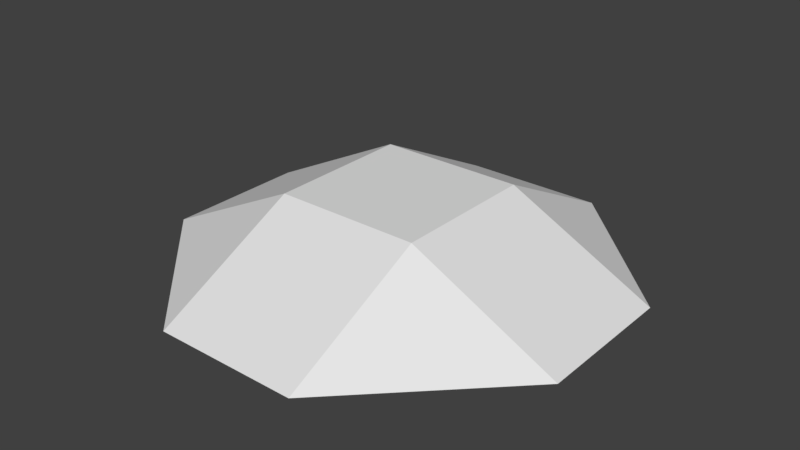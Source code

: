 # Source: boxloader_fort_ground_5m.blend  (saved by Blender 2.78.0; exported with 4.5.12 LTS)
import bpy
from mathutils import Matrix  # noqa: F401  (used for matrix-valued properties, if any)

bpy.ops.wm.read_factory_settings(use_empty=True)
scene = bpy.context.scene
scene.name = 'Scene'

# ---- collections
col_collection_1 = bpy.data.collections.new('Collection 1'); scene.collection.children.link(col_collection_1)
col_collection_1.hide_render = True
col_collection_1.hide_viewport = True
col_collection_2 = bpy.data.collections.new('Collection 2'); scene.collection.children.link(col_collection_2)
col_collection_2.hide_render = True
col_collection_2.hide_viewport = True
col_collection_3 = bpy.data.collections.new('Collection 3'); scene.collection.children.link(col_collection_3)
col_collection_3.hide_render = True
col_collection_3.hide_viewport = True
col_collection_4 = bpy.data.collections.new('Collection 4'); scene.collection.children.link(col_collection_4)
col_collection_4.hide_render = True
col_collection_4.hide_viewport = True
col_collection_5 = bpy.data.collections.new('Collection 5'); scene.collection.children.link(col_collection_5)
col_collection_5.hide_render = True
col_collection_5.hide_viewport = True
col_collection_6 = bpy.data.collections.new('Collection 6'); scene.collection.children.link(col_collection_6)
col_collection_6.hide_render = True
col_collection_6.hide_viewport = True
col_collection_7 = bpy.data.collections.new('Collection 7'); scene.collection.children.link(col_collection_7)
col_collection_8 = bpy.data.collections.new('Collection 8'); scene.collection.children.link(col_collection_8)

# ---- materials (node trees are filled in below, after node groups)
mat_wood = bpy.data.materials.new('Wood')
mat_wood.alpha_threshold = 0.0
mat_wood.use_transparent_shadow = False
mat_wood.diffuse_color = (0.787, 0.8, 0.0, 1.0)
mat_wood.roughness = 0.5
mat_dirt = bpy.data.materials.new('dirt')
mat_dirt.alpha_threshold = 0.0
mat_dirt.use_transparent_shadow = False
mat_dirt.diffuse_color = (0.1574, 0.08136, 0.01344, 1.0)
mat_dirt.roughness = 0.5

# ---- material node trees

# ---- world
world_world = bpy.data.worlds.new('World'); scene.world = world_world
world_world.color = (0.05088, 0.05088, 0.05088)
world_world.use_sun_shadow = False
world_world.sun_shadow_jitter_overblur = 0.0
world_world.cycles.sampling_method = 'MANUAL'

# ---- meshes
me_cube = bpy.data.meshes.new('Cube')
me_cube.from_pydata([(-4.9, 0.1, 1.49e-08), (-4.9, 4.9, 1.49e-08), (-0.1, 0.1, 1.49e-08), (-0.1, 4.9, 1.49e-08), (-0.1, 0.1, 1.49e-08), (-0.1, 4.9, 1.49e-08), (0.0, 0.1, 1.49e-08), (0.0, 4.9, 1.49e-08), (-5.0, 0.1, 1.49e-08), (-5.0, 4.9, 1.49e-08), (-4.9, 0.1, 1.49e-08), (-4.9, 4.9, 1.49e-08), (0.0, 10.0, -2.5), (-4.47e-08, 4.9, 1.49e-08), (0.0, 5.0, 0.0), (-5.0, 4.9, 1.49e-08), (-5.0, 10.0, -2.5), (-4.47e-08, 5.0, 1.49e-08), (0.0, 0.1, 0.02), (-5.0, 5.0, 1.49e-08), (0.0, 4.9, 0.02), (-4.47e-08, 0.0, 1.49e-08), (0.0, -5.0, -2.5), (-5.0, 0.0, 1.49e-08), (-5.0, 0.0, 1.49e-08), (-4.47e-08, 0.1, 1.49e-08), (-5.0, -5.0, -2.5), (-5.0, 0.1, 1.49e-08), (-10.0, 5.0, -2.5), (-5.0, 5.0, -5.96e-08), (-10.0, 0.0, -2.5), (-0.1, 4.9, 0.02), (-0.1, 0.1, 0.02), (5.0, 5.0, -2.5), (0.0, 0.0, -5.96e-08), (5.0, 0.0, -2.5), (-5.0, 0.1, 0.02), (-5.0, 4.9, 0.02), (-4.9, 4.9, 0.02), (-4.9, 0.1, 0.02), (-4.47e-08, 4.9, 0.02), (-5.0, 4.9, 0.02), (-5.0, 5.0, 0.02), (-4.47e-08, 5.0, 0.02), (-4.47e-08, 0.0, 0.02), (-5.0, 0.0, 0.02), (-5.0, 0.1, 0.02), (-4.47e-08, 0.1, 0.02)], [], [(3, 1, 0, 2), (29, 14, 12, 16), (34, 24, 26, 22), (24, 29, 28, 30), (14, 34, 35, 33), (24, 30, 26), (35, 34, 22), (14, 33, 12), (29, 16, 28), (20, 31, 32, 18), (38, 37, 36, 39), (42, 41, 40, 43), (46, 45, 44, 47), (13, 17, 43, 40), (9, 8, 36, 37), (11, 9, 37, 38), (25, 27, 46, 47), (10, 11, 38, 39), (23, 21, 44, 45), (8, 10, 39, 36), (5, 4, 32, 31), (15, 13, 40, 41), (21, 25, 47, 44), (7, 5, 31, 20), (19, 15, 41, 42), (6, 7, 20, 18), (27, 23, 45, 46), (17, 19, 42, 43), (4, 6, 18, 32)])
me_cube.polygons.foreach_set('material_index', [1, 1, 1, 1, 1, 1, 1, 1, 1, 0, 0, 0, 0, 0, 0, 0, 0, 0, 0, 0, 0, 0, 0, 0, 0, 0, 0, 0, 0])
_uv = me_cube.uv_layers.new(name='UVMap')
_uv.uv.foreach_set('vector', [0.45, 0.95, -1.95, 0.95, -1.95, -1.45, 0.45, -1.45, 0.0, 0.0, 2.5, 0.0, 2.5, 2.5, 0.0, 2.5, 0.5, 0.5, -2.0, 0.5, -2.0, -2.0, 0.5, -2.0, 0.0, 0.5, 0.0, 3.0, -2.5, 3.0, -2.5, 0.5, 0.5, 0.0, 0.5, -2.5, 3.0, -2.5, 3.0, 0.0, 0.0, 0.5, -2.5, 0.5, 0.0, -2.0, 0.0, 0.5, -2.5, 0.5, -2.5, -2.0, 0.5, 0.0, 3.0, 0.0, 0.5, 2.5, 0.0, 0.0, 0.0, 2.5, -2.5, 0.0, 0.5, 0.95, 0.45, 0.95, 0.45, -1.45, 0.5, -1.45, 0.05, 0.95, 0.0, 0.95, 0.0, -1.45, 0.05, -1.45, 0.0, 0.0, 0.0, -0.05, 2.5, -0.05, 2.5, 0.0, 0.0, 0.55, 0.0, 0.5, 2.5, 0.5, 2.5, 0.55, 0.95, 0.5, 1.0, 0.5, 1.0, 0.51, 0.95, 0.51, 0.95, 0.5, -1.45, 0.5, -1.45, 0.51, 0.95, 0.51, 0.05, 0.5, 0.0, 0.5, 0.0, 0.51, 0.05, 0.51, 0.5, 0.5, -2.0, 0.5, -2.0, 0.51, 0.5, 0.51, 0.55, 0.5, 2.95, 0.5, 2.95, 0.51, 0.55, 0.51, 0.0, 0.5, 2.5, 0.5, 2.5, 0.51, 0.0, 0.51, 0.0, 0.5, 0.05, 0.5, 0.05, 0.51, 0.0, 0.51, 0.95, 0.5, -1.45, 0.5, -1.45, 0.51, 0.95, 0.51, 0.0, 0.5, 2.5, 0.5, 2.5, 0.51, 0.0, 0.51, 0.5, 0.5, 0.55, 0.5, 0.55, 0.51, 0.5, 0.51, 0.5, 0.5, 0.45, 0.5, 0.45, 0.51, 0.5, 0.51, 0.0, 0.5, -0.05, 0.5, -0.05, 0.51, 0.0, 0.51, 0.55, 0.5, 2.95, 0.5, 2.95, 0.51, 0.55, 0.51, 0.55, 0.5, 0.5, 0.5, 0.5, 0.51, 0.55, 0.51, 0.5, 0.5, -2.0, 0.5, -2.0, 0.51, 0.5, 0.51, 0.45, 0.5, 0.5, 0.5, 0.5, 0.51, 0.45, 0.51])
me_cube.materials.append(mat_wood)
me_cube.materials.append(mat_dirt)
me_cube.use_remesh_preserve_volume = False
me_cube.use_remesh_preserve_attributes = False
me_cube.use_mirror_vertex_groups = False
me_cube.update()
me_cube_012 = bpy.data.meshes.new('Cube.012')
me_cube_012.from_pydata([(0.0, 10.0, -2.5), (0.0, 5.0, 0.0), (-5.0, 10.0, -2.5), (0.0, -5.0, -2.5), (-5.0, 0.0, 1.49e-08), (-5.0, -5.0, -2.5), (-10.0, 5.0, -2.5), (-5.0, 5.0, -5.96e-08), (-10.0, 0.0, -2.5), (5.0, 5.0, -2.5), (0.0, 0.0, -5.96e-08), (5.0, 0.0, -2.5)], [], [(7, 10, 1), (1, 2, 7), (4, 3, 10), (7, 8, 4), (10, 9, 1), (4, 8, 5), (11, 10, 3), (1, 9, 0), (7, 2, 6), (11, 3, 6), (5, 8, 6), (7, 4, 10), (1, 0, 2), (4, 5, 3), (7, 6, 8), (10, 11, 9), (5, 6, 3), (0, 11, 2), (0, 9, 11), (11, 6, 2)])
me_cube_012.use_remesh_preserve_volume = False
me_cube_012.use_remesh_preserve_attributes = False
me_cube_012.use_mirror_vertex_groups = False
me_cube_012.update()
me_cube_002 = bpy.data.meshes.new('Cube.002')
me_cube_002.from_pydata([(0.0, 10.0, -2.5), (0.0, 5.0, 0.0), (-5.0, 10.0, -2.5), (0.0, -5.0, -2.5), (-5.0, 0.0, 1.49e-08), (-5.0, -5.0, -2.5), (-10.0, 5.0, -2.5), (-5.0, 5.0, -5.96e-08), (-10.0, 0.0, -2.5), (5.0, 5.0, -2.5), (0.0, 0.0, -5.96e-08), (5.0, 0.0, -2.5)], [], [(4, 8, 5), (11, 10, 3), (1, 9, 0), (7, 2, 6), (9, 1, 10, 11), (0, 9, 11), (8, 4, 7, 6), (10, 1, 7, 4), (5, 8, 6), (2, 7, 1, 0), (3, 10, 4, 5), (11, 3, 5), (6, 2, 0), (11, 5, 6, 0)])
_uv = me_cube_002.uv_layers.new(name='UVMap')
_uv.uv.foreach_set('vector', [0.0, 0.0, 0.0, -5.0, -5.0, -5.0, -5.0, -5.0, 0.0, 0.0, 0.0, -5.0, 0.0, 0.0, 0.0, -5.0, -5.0, -5.0, 0.0, 0.0, 0.0, -5.0, -5.0, -5.0, 0.0, -5.0, 0.0, 0.0, -5.0, 0.0, -5.0, -5.0, -5.0, -5.0, 0.0, -5.0, -5.0, -5.0, 0.0, -5.0, 0.0, 0.0, -5.0, 0.0, -5.0, -5.0, -5.0, 0.0, 0.0, 0.0, -5.0, 0.0, -5.0, 0.0, -5.0, -5.0, 0.0, -5.0, -5.0, -5.0, 0.0, -5.0, 0.0, 0.0, -5.0, 0.0, -5.0, -5.0, 0.0, -5.0, 0.0, 0.0, -5.0, 0.0, -5.0, -5.0, -5.0, -5.0, 0.0, -5.0, -5.0, -5.0, -5.0, -5.0, 0.0, -5.0, -5.0, -5.0, -5.0, -5.0, -5.0, -5.0, -5.0, -5.0, -5.0, -5.0])
me_cube_002.use_remesh_preserve_volume = False
me_cube_002.use_remesh_preserve_attributes = False
me_cube_002.use_mirror_vertex_groups = False
me_cube_002.update()
me_cube_008 = bpy.data.meshes.new('Cube.008')
me_cube_008.from_pydata([(0.0, 10.0, -2.5), (0.0, 5.0, 0.0), (-5.0, 10.0, -2.5), (0.0, -5.0, -2.5), (-5.0, 0.0, 1.49e-08), (-5.0, -5.0, -2.5), (-10.0, 5.0, -2.5), (-5.0, 5.0, -5.96e-08), (-10.0, 0.0, -2.5), (5.0, 5.0, -2.5), (0.0, 0.0, -5.96e-08), (5.0, 0.0, -2.5)], [], [(1, 7, 4, 10), (7, 1, 0, 2), (10, 4, 5, 3), (4, 7, 6, 8), (1, 10, 11, 9), (4, 8, 5), (11, 10, 3), (1, 9, 0), (7, 2, 6), (8, 6, 2), (9, 11, 3), (3, 5, 8), (2, 0, 9), (8, 2, 9, 3)])
_uv = me_cube_008.uv_layers.new(name='UVMap')
_uv.uv.foreach_set('vector', [0.0, 0.0, -5.0, 0.0, -5.0, 0.0, -5.0, 0.0, 0.0, 0.0, -5.0, 0.0, -5.0, -5.0, 0.0, -5.0, 0.0, 0.0, -5.0, 0.0, -5.0, -5.0, 0.0, -5.0, 0.0, 0.0, -5.0, 0.0, -5.0, -5.0, 0.0, -5.0, 0.0, 0.0, -5.0, 0.0, -5.0, -5.0, 0.0, -5.0, 0.0, 0.0, 0.0, -5.0, -5.0, -5.0, -5.0, -5.0, 0.0, 0.0, 0.0, -5.0, 0.0, 0.0, 0.0, -5.0, -5.0, -5.0, 0.0, 0.0, 0.0, -5.0, -5.0, -5.0, 0.0, -5.0, -5.0, -5.0, 0.0, -5.0, 0.0, -5.0, -5.0, -5.0, 0.0, -5.0, 0.0, -5.0, -5.0, -5.0, 0.0, -5.0, 0.0, -5.0, -5.0, -5.0, 0.0, -5.0, 0.0, -5.0, 0.0, -5.0, 0.0, -5.0, 0.0, -5.0])
me_cube_008.use_remesh_preserve_volume = False
me_cube_008.use_remesh_preserve_attributes = False
me_cube_008.use_mirror_vertex_groups = False
me_cube_008.update()
me_cube_009 = bpy.data.meshes.new('Cube.009')
me_cube_009.from_pydata([(0.0, 10.0, -2.5), (0.0, 5.0, 0.0), (-5.0, 10.0, -2.5), (0.0, -5.0, -2.5), (-5.0, 0.0, 1.49e-08), (-5.0, -5.0, -2.5), (-10.0, 5.0, -2.5), (-5.0, 5.0, -5.96e-08), (-10.0, 0.0, -2.5), (5.0, 5.0, -2.5), (0.0, 0.0, -5.96e-08), (5.0, 0.0, -2.5)], [], [(1, 7, 4, 10), (7, 1, 0, 2), (10, 4, 5, 3), (4, 7, 6, 8), (1, 10, 11, 9), (4, 8, 5), (11, 10, 3), (1, 9, 0), (7, 2, 6), (11, 3, 5), (5, 8, 6), (0, 9, 11), (11, 5, 6, 0), (6, 2, 0)])
_uv = me_cube_009.uv_layers.new(name='UVMap')
_uv.uv.foreach_set('vector', [0.0, 0.0, -5.0, 0.0, -5.0, 0.0, -5.0, 0.0, 0.0, 0.0, -5.0, 0.0, -5.0, -5.0, 0.0, -5.0, 0.0, 0.0, -5.0, 0.0, -5.0, -5.0, 0.0, -5.0, 0.0, 0.0, -5.0, 0.0, -5.0, -5.0, 0.0, -5.0, 0.0, 0.0, -5.0, 0.0, -5.0, -5.0, 0.0, -5.0, 0.0, 0.0, 0.0, -5.0, -5.0, -5.0, -5.0, -5.0, 0.0, 0.0, 0.0, -5.0, 0.0, 0.0, 0.0, -5.0, -5.0, -5.0, 0.0, 0.0, 0.0, -5.0, -5.0, -5.0, -5.0, -5.0, 0.0, -5.0, -5.0, -5.0, -5.0, -5.0, 0.0, -5.0, -5.0, -5.0, -5.0, -5.0, 0.0, -5.0, -5.0, -5.0, -5.0, -5.0, -5.0, -5.0, -5.0, -5.0, -5.0, -5.0, -5.0, -5.0, 0.0, -5.0, -5.0, -5.0])
me_cube_009.use_remesh_preserve_volume = False
me_cube_009.use_remesh_preserve_attributes = False
me_cube_009.use_mirror_vertex_groups = False
me_cube_009.update()
me_cube_010 = bpy.data.meshes.new('Cube.010')
me_cube_010.from_pydata([(0.0, 10.0, -2.5), (0.0, 5.0, 0.0), (-5.0, 10.0, -2.5), (0.0, -5.0, -2.5), (-5.0, 0.0, 1.49e-08), (-5.0, -5.0, -2.5), (-10.0, 5.0, -2.5), (-5.0, 5.0, -5.96e-08), (-10.0, 0.0, -2.5), (5.0, 5.0, -2.5), (0.0, 0.0, -5.96e-08), (5.0, 0.0, -2.5)], [], [(1, 7, 4, 10), (7, 1, 0, 2), (10, 4, 5, 3), (4, 7, 6, 8), (1, 10, 11, 9), (4, 8, 5), (11, 10, 3), (1, 9, 0), (7, 2, 6)])
_uv = me_cube_010.uv_layers.new(name='UVMap')
_uv.uv.foreach_set('vector', [0.0, 0.0, -5.0, 0.0, -5.0, 0.0, -5.0, 0.0, 0.0, 0.0, -5.0, 0.0, -5.0, -5.0, 0.0, -5.0, 0.0, 0.0, -5.0, 0.0, -5.0, -5.0, 0.0, -5.0, 0.0, 0.0, -5.0, 0.0, -5.0, -5.0, 0.0, -5.0, 0.0, 0.0, -5.0, 0.0, -5.0, -5.0, 0.0, -5.0, 0.0, 0.0, 0.0, -5.0, -5.0, -5.0, -5.0, -5.0, 0.0, 0.0, 0.0, -5.0, 0.0, 0.0, 0.0, -5.0, -5.0, -5.0, 0.0, 0.0, 0.0, -5.0, -5.0, -5.0])
me_cube_010.use_remesh_preserve_volume = False
me_cube_010.use_remesh_preserve_attributes = False
me_cube_010.use_mirror_vertex_groups = False
me_cube_010.update()
me_cube_001 = bpy.data.meshes.new('Cube.001')
me_cube_001.from_pydata([(0.0, 10.0, -2.5), (-5.0, 10.0, -2.5), (0.0, -5.0, -2.5), (-5.0, -5.0, -2.5), (-10.0, 5.0, -2.5), (-10.0, 0.0, -2.5), (5.0, 5.0, -2.5), (5.0, 0.0, -2.5)], [(1, 0), (2, 3), (5, 4), (6, 7), (4, 1), (3, 5), (2, 7), (0, 6)], [])
me_cube_001.use_remesh_preserve_volume = False
me_cube_001.use_remesh_preserve_attributes = False
me_cube_001.use_mirror_vertex_groups = False
me_cube_001.update()
me_cube_004 = bpy.data.meshes.new('Cube.004')
me_cube_004.from_pydata([(0.0, 10.0, -2.5), (0.0, 5.0, 0.0), (-5.0, 10.0, -2.5), (0.0, -5.0, -2.5), (-5.0, 0.0, 1.49e-08), (-5.0, -5.0, -2.5), (-10.0, 5.0, -2.5), (-5.0, 5.0, -5.96e-08), (-10.0, 0.0, -2.5), (5.0, 5.0, -2.5), (0.0, 0.0, -5.96e-08), (5.0, 0.0, -2.5)], [], [(1, 7, 4, 10), (7, 1, 0, 2), (10, 4, 5, 3), (4, 7, 6, 8), (1, 10, 11, 9), (4, 8, 5), (11, 10, 3), (1, 9, 0), (7, 2, 6), (2, 5, 8, 6), (3, 5, 2, 0), (3, 0, 9, 11)])
_uv = me_cube_004.uv_layers.new(name='UVMap')
_uv.uv.foreach_set('vector', [0.0, 0.0, -5.0, 0.0, -5.0, 0.0, -5.0, 0.0, 0.0, 0.0, -5.0, 0.0, -5.0, -5.0, 0.0, -5.0, 0.0, 0.0, -5.0, 0.0, -5.0, -5.0, 0.0, -5.0, 0.0, 0.0, -5.0, 0.0, -5.0, -5.0, 0.0, -5.0, 0.0, 0.0, -5.0, 0.0, -5.0, -5.0, 0.0, -5.0, 0.0, 0.0, 0.0, -5.0, -5.0, -5.0, -5.0, -5.0, 0.0, 0.0, 0.0, -5.0, 0.0, 0.0, 0.0, -5.0, -5.0, -5.0, 0.0, 0.0, 0.0, -5.0, -5.0, -5.0, 0.0, -5.0, -5.0, -5.0, 0.0, -5.0, -5.0, -5.0, 0.0, -5.0, -5.0, -5.0, 0.0, -5.0, -5.0, -5.0, 0.0, -5.0, -5.0, -5.0, 0.0, -5.0, -5.0, -5.0])
me_cube_004.use_remesh_preserve_volume = False
me_cube_004.use_remesh_preserve_attributes = False
me_cube_004.use_mirror_vertex_groups = False
me_cube_004.update()

# ---- objects
ob_lod = bpy.data.objects.new('LOD', me_cube)
ob_shadow_volume = bpy.data.objects.new('Shadow Volume', me_cube_012)
ob_geometry = bpy.data.objects.new('Geometry', me_cube_002)
ob_geometry_physx = bpy.data.objects.new('Geometry PhysX', me_cube_008)
ob_fire_geometry = bpy.data.objects.new('Fire Geometry', me_cube_009)
ob_cube_003 = bpy.data.objects.new('Cube.003', me_cube_010)
ob_memory = bpy.data.objects.new('Memory', me_cube_001)
ob_view_geometry = bpy.data.objects.new('View Geometry', me_cube_004)

# ---- transforms, parenting, visibility, modifiers, constraints
ob_lod.location = (0.0, 0.0, 0.0)
ob_lod.lineart.crease_threshold = 0.0
ob_shadow_volume.location = (0.0, 0.0, 0.0)
ob_shadow_volume.lineart.crease_threshold = 0.0
ob_geometry.location = (0.0, 0.0, 0.0)
ob_geometry.lineart.crease_threshold = 0.0
_vg = ob_geometry.vertex_groups.new(name='Component00')
ob_geometry_physx.location = (0.0, 0.0, 0.0)
ob_geometry_physx.lineart.crease_threshold = 0.0
_vg = ob_geometry_physx.vertex_groups.new(name='Component00')
ob_fire_geometry.location = (0.0, 0.0, 0.0)
ob_fire_geometry.lineart.crease_threshold = 0.0
_vg = ob_fire_geometry.vertex_groups.new(name='Component00')
ob_cube_003.location = (0.0, 0.0, 0.0)
ob_cube_003.lineart.crease_threshold = 0.0
ob_memory.location = (0.0, 0.0, 0.0)
ob_memory.lineart.crease_threshold = 0.0
_vg = ob_memory.vertex_groups.new(name='corner1')
_vg = ob_memory.vertex_groups.new(name='corner2')
_vg = ob_memory.vertex_groups.new(name='corner3')
_vg = ob_memory.vertex_groups.new(name='corner4')
_vg = ob_memory.vertex_groups.new(name='corner5')
_vg = ob_memory.vertex_groups.new(name='corner6')
_vg = ob_memory.vertex_groups.new(name='corner7')
_vg = ob_memory.vertex_groups.new(name='corner8')
ob_view_geometry.location = (0.0, 0.0, 0.0)
ob_view_geometry.lineart.crease_threshold = 0.0
_vg = ob_view_geometry.vertex_groups.new(name='Component00')

# ---- collection membership
col_collection_1.objects.link(ob_lod)
col_collection_2.objects.link(ob_shadow_volume)
col_collection_3.objects.link(ob_geometry)
col_collection_4.objects.link(ob_geometry_physx)
col_collection_5.objects.link(ob_fire_geometry)
col_collection_6.objects.link(ob_cube_003)
col_collection_7.objects.link(ob_memory)
col_collection_8.objects.link(ob_view_geometry)

# ---- scene / render settings (as saved in the file)
scene.frame_start = 1; scene.frame_end = 250; scene.frame_set(1)
scene.render.engine = 'BLENDER_EEVEE_NEXT'
scene.render.resolution_percentage = 50
scene.render.dither_intensity = 0.0
scene.cycles.use_denoising = False
scene.cycles.samples = 128
scene.cycles.sampling_pattern = 'TABULATED_SOBOL'
scene.cycles.light_sampling_threshold = 0.0
scene.cycles.use_adaptive_sampling = False
scene.cycles.use_light_tree = False
scene.cycles.blur_glossy = 0.0
scene.cycles.sample_clamp_indirect = 0.0
scene.view_settings.view_transform = 'Standard'
bpy.context.view_layer.update()

# ---- added for rendering (the .blend has no active camera and no usable light): camera, sun
cam_auto = bpy.data.cameras.new('AutoCamera')
cam_auto.lens = 50.0
cam_auto.sensor_width = 36.0
cam_auto.clip_end = 1000.0
ob_auto_camera = bpy.data.objects.new('AutoCamera', cam_auto)
scene.collection.objects.link(ob_auto_camera)
ob_auto_camera.location = (17.265, -21.218, 14.572)
ob_auto_camera.rotation_euler = (1.09748, -7.21219e-08, 0.694738)
scene.camera = ob_auto_camera
light_auto_sun = bpy.data.lights.new('AutoSun', 'SUN')
light_auto_sun.energy = 3.0
light_auto_sun.angle = 0.0523599
ob_auto_sun = bpy.data.objects.new('AutoSun', light_auto_sun)
scene.collection.objects.link(ob_auto_sun)
ob_auto_sun.rotation_euler = (0.872665, 0.174533, 0.523599)
bpy.context.view_layer.update()
